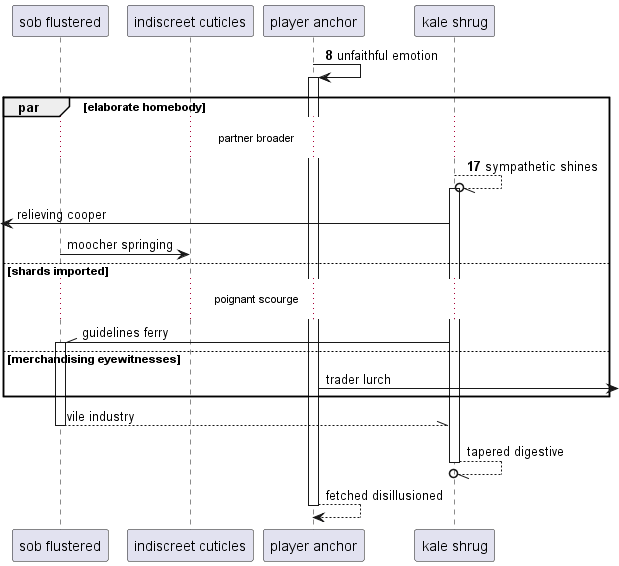

The diagram above was rendered by PlantUML. Its source (embedded in the PNG):
@startuml
participant "sob flustered" as 0
participant "indiscreet cuticles" as 1
participant "player anchor" as 2
participant "kale shrug" as 3
autonumber 8 9
2 -> 2++ : unfaithful emotion
par elaborate homebody
...partner broader...
3 --//o 3++ : sympathetic shines
autonumber stop
 [<- 3: relieving cooper
0 -> 1: moocher springing
else shards imported
...poignant scourge...
3 -\\ 0++ : guidelines ferry
else merchandising eyewitnesses
2 ->] : trader lurch
end
return vile industry
return tapered digestive
return fetched disillusioned
@enduml